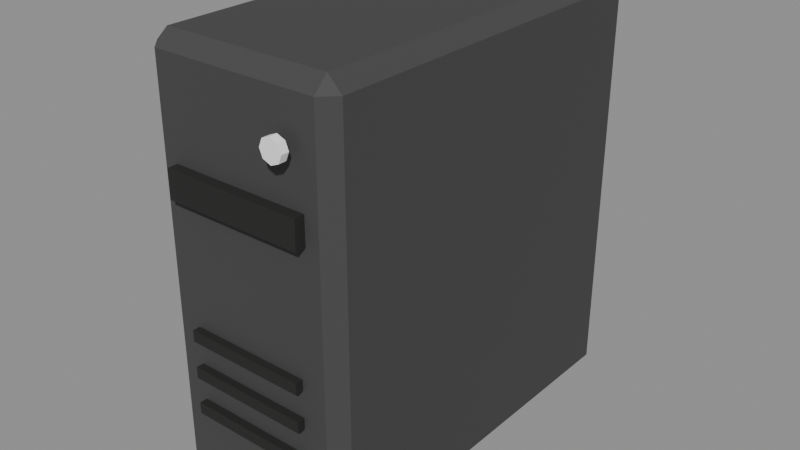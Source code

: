 # Source: model.blend  (saved by Blender 5.2.45; exported with 4.5.12 LTS)
import bpy
from mathutils import Matrix  # noqa: F401  (used for matrix-valued properties, if any)

bpy.ops.wm.read_factory_settings(use_empty=True)
scene = bpy.context.scene
scene.name = 'Scene'

# ---- images (referenced by path relative to the original .blend; pixels are not part of the script)
import os
ASSET_DIR = os.environ.get("B2B_ASSET_DIR", "")  # directory of the original .blend (textures are referenced by path, not embedded)
HERE = os.path.dirname(os.path.abspath(__file__))  # packed textures are extracted next to this script under _unpacked/

def load_image(name, relpath, width, height, colorspace="sRGB"):
    """Load a texture the original file referenced (path relative to the .blend, or extracted next to this script)."""
    p = next((c for c in (os.path.join(HERE, relpath), os.path.join(ASSET_DIR, relpath)) if relpath and os.path.exists(c)), "")
    if p:
        img = bpy.data.images.load(p, check_existing=True)
        img.name = name
    else:  # same state as the original file: an image datablock whose file is absent (Cycles renders it pink)
        img = bpy.data.images.new(name, width, height)
        img.source = "FILE"
        img.filepath = "//" + (relpath or name)
    img.colorspace_settings.name = colorspace
    return img
img_palette_png = load_image('palette.png', '_unpacked/palette.cadebe72.png', 2508, 2508, 'sRGB')

# ---- materials (node trees are filled in below, after node groups)
mat_sharedpalette_v001 = bpy.data.materials.new('SharedPalette_v001')

# ---- material node trees
mat_sharedpalette_v001.use_nodes = True; mat_sharedpalette_v001.node_tree.nodes.clear()
_N = mat_sharedpalette_v001.node_tree.nodes; _L = mat_sharedpalette_v001.node_tree.links
n0 = _N.new('ShaderNodeBsdfPrincipled'); n0.name = 'Principled BSDF'; n0.location = (-200, 100)
n0.inputs[2].default_value = 0.8
n0.inputs[10].default_value = 0.005
n1 = _N.new('ShaderNodeOutputMaterial'); n1.name = 'Material Output'; n1.location = (200, 100)
n2 = _N.new('ShaderNodeTexImage'); n2.name = 'Image Texture'; n2.location = (0, 0)
n2.image = img_palette_png
n2.interpolation = 'Closest'
_L.new(n0.outputs[0], n1.inputs[0])
_L.new(n2.outputs[0], n0.inputs[0])
n1.is_active_output = True

# ---- meshes
me_cube = bpy.data.meshes.new('Cube')
me_cube.from_pydata([(-0.09, -0.2, -0.23), (-0.09, -0.215, -0.215), (-0.105, -0.2, -0.215), (-0.09, -0.215, 0.215), (-0.09, -0.2, 0.23), (-0.105, -0.2, 0.215), (-0.09, 0.2, -0.23), (-0.105, 0.2, -0.215), (-0.09, 0.215, -0.215), (-0.09, 0.2, 0.23), (-0.09, 0.215, 0.215), (-0.105, 0.2, 0.215), (0.09, -0.2, -0.23), (0.105, -0.2, -0.215), (0.09, -0.215, -0.215), (0.09, -0.2, 0.23), (0.09, -0.215, 0.215), (0.105, -0.2, 0.215), (0.09, 0.2, -0.23), (0.09, 0.215, -0.215), (0.105, 0.2, -0.215), (0.09, 0.2, 0.23), (0.105, 0.2, 0.215), (0.09, 0.215, 0.215)], [], [(0, 1, 2), (3, 4, 5), (6, 7, 8), (9, 10, 11), (12, 13, 14), (15, 16, 17), (18, 19, 20), (21, 22, 23), (0, 7, 6), (3, 2, 1), (9, 5, 4), (8, 11, 10), (6, 19, 18), (21, 10, 9), (20, 23, 22), (18, 13, 12), (15, 22, 21), (14, 17, 16), (12, 1, 0), (4, 16, 15), (18, 0, 6), (5, 7, 2), (16, 1, 14), (9, 15, 21), (10, 19, 8), (22, 13, 20), (0, 2, 7), (3, 5, 2), (9, 11, 5), (8, 7, 11), (6, 8, 19), (21, 23, 10), (20, 19, 23), (18, 20, 13), (15, 17, 22), (14, 13, 17), (12, 14, 1), (4, 3, 16), (18, 12, 0), (5, 11, 7), (16, 3, 1), (9, 4, 15), (10, 23, 19), (22, 17, 13)])
_uv = me_cube.uv_layers.new(name='UVMap')
_uv.uv.foreach_set('vector', [0.3906, 0.5154, 0.3906, 0.5154, 0.3906, 0.5154, 0.3906, 0.5154, 0.3906, 0.5154, 0.3906, 0.5154, 0.3906, 0.5154, 0.3906, 0.5154, 0.3906, 0.5154, 0.3906, 0.5154, 0.3906, 0.5154, 0.3906, 0.5154, 0.3906, 0.5154, 0.3906, 0.5154, 0.3906, 0.5154, 0.3906, 0.5154, 0.3906, 0.5154, 0.3906, 0.5154, 0.3906, 0.5154, 0.3906, 0.5154, 0.3906, 0.5154, 0.3906, 0.5154, 0.3906, 0.5154, 0.3906, 0.5154, 0.3906, 0.5154, 0.3906, 0.5154, 0.3906, 0.5154, 0.3906, 0.5154, 0.3906, 0.5154, 0.3906, 0.5154, 0.3906, 0.5154, 0.3906, 0.5154, 0.3906, 0.5154, 0.3906, 0.5154, 0.3906, 0.5154, 0.3906, 0.5154, 0.3906, 0.5154, 0.3906, 0.5154, 0.3906, 0.5154, 0.3906, 0.5154, 0.3906, 0.5154, 0.3906, 0.5154, 0.3906, 0.5154, 0.3906, 0.5154, 0.3906, 0.5154, 0.3906, 0.5154, 0.3906, 0.5154, 0.3906, 0.5154, 0.3906, 0.5154, 0.3906, 0.5154, 0.3906, 0.5154, 0.3906, 0.5154, 0.3906, 0.5154, 0.3906, 0.5154, 0.3906, 0.5154, 0.3906, 0.5154, 0.3906, 0.5154, 0.3906, 0.5154, 0.3906, 0.5154, 0.3906, 0.5154, 0.3906, 0.5154, 0.3906, 0.5154, 0.3906, 0.5154, 0.3906, 0.5154, 0.3906, 0.5154, 0.3906, 0.5154, 0.3906, 0.5154, 0.3906, 0.5154, 0.3906, 0.5154, 0.3906, 0.5154, 0.3906, 0.5154, 0.3906, 0.5154, 0.3906, 0.5154, 0.3906, 0.5154, 0.3906, 0.5154, 0.3906, 0.5154, 0.3906, 0.5154, 0.3906, 0.5154, 0.3906, 0.5154, 0.3906, 0.5154, 0.3906, 0.5154, 0.3906, 0.5154, 0.3906, 0.5154, 0.3906, 0.5154, 0.3906, 0.5154, 0.3906, 0.5154, 0.3906, 0.5154, 0.3906, 0.5154, 0.3906, 0.5154, 0.3906, 0.5154, 0.3906, 0.5154, 0.3906, 0.5154, 0.3906, 0.5154, 0.3906, 0.5154, 0.3906, 0.5154, 0.3906, 0.5154, 0.3906, 0.5154, 0.3906, 0.5154, 0.3906, 0.5154, 0.3906, 0.5154, 0.3906, 0.5154, 0.3906, 0.5154, 0.3906, 0.5154, 0.3906, 0.5154, 0.3906, 0.5154, 0.3906, 0.5154, 0.3906, 0.5154, 0.3906, 0.5154, 0.3906, 0.5154, 0.3906, 0.5154, 0.3906, 0.5154, 0.3906, 0.5154, 0.3906, 0.5154, 0.3906, 0.5154, 0.3906, 0.5154, 0.3906, 0.5154, 0.3906, 0.5154, 0.3906, 0.5154, 0.3906, 0.5154, 0.3906, 0.5154, 0.3906, 0.5154, 0.3906, 0.5154, 0.3906, 0.5154, 0.3906, 0.5154, 0.3906, 0.5154, 0.3906, 0.5154, 0.3906, 0.5154, 0.3906, 0.5154, 0.3906, 0.5154, 0.3906, 0.5154, 0.3906, 0.5154, 0.3906, 0.5154])
me_cube.materials.append(mat_sharedpalette_v001)
me_cube.update()
me_cube_001 = bpy.data.meshes.new('Cube.001')
me_cube_001.from_pydata([(-0.075, -0.006, -0.015), (-0.075, -0.006, 0.015), (-0.075, 0.006, -0.015), (-0.075, 0.006, 0.015), (0.075, -0.006, -0.015), (0.075, -0.006, 0.015), (0.075, 0.006, -0.015), (0.075, 0.006, 0.015)], [], [(1, 2, 0), (3, 6, 2), (7, 4, 6), (5, 0, 4), (6, 0, 2), (3, 5, 7), (1, 3, 2), (3, 7, 6), (7, 5, 4), (5, 1, 0), (6, 4, 0), (3, 1, 5)])
_uv = me_cube_001.uv_layers.new(name='UVMap')
_uv.uv.foreach_set('vector', [0.4531, 0.5154, 0.4531, 0.5154, 0.4531, 0.5154, 0.4531, 0.5154, 0.4531, 0.5154, 0.4531, 0.5154, 0.4531, 0.5154, 0.4531, 0.5154, 0.4531, 0.5154, 0.4531, 0.5154, 0.4531, 0.5154, 0.4531, 0.5154, 0.4531, 0.5154, 0.4531, 0.5154, 0.4531, 0.5154, 0.4531, 0.5154, 0.4531, 0.5154, 0.4531, 0.5154, 0.4531, 0.5154, 0.4531, 0.5154, 0.4531, 0.5154, 0.4531, 0.5154, 0.4531, 0.5154, 0.4531, 0.5154, 0.4531, 0.5154, 0.4531, 0.5154, 0.4531, 0.5154, 0.4531, 0.5154, 0.4531, 0.5154, 0.4531, 0.5154, 0.4531, 0.5154, 0.4531, 0.5154, 0.4531, 0.5154, 0.4531, 0.5154, 0.4531, 0.5154, 0.4531, 0.5154])
me_cube_001.materials.append(mat_sharedpalette_v001)
me_cube_001.update()
me_cone = bpy.data.meshes.new('Cone')
me_cone.from_pydata([(0.0, 0.012, -0.004), (0.0, 0.012, 0.004), (0.008485, 0.008485, -0.004), (0.008485, 0.008485, 0.004), (0.012, 0.0, -0.004), (0.012, 0.0, 0.004), (0.008485, -0.008485, -0.004), (0.008485, -0.008485, 0.004), (0.0, -0.012, -0.004), (0.0, -0.012, 0.004), (-0.008485, -0.008485, -0.004), (-0.008485, -0.008485, 0.004), (-0.012, 0.0, -0.004), (-0.012, 0.0, 0.004), (-0.008485, 0.008485, -0.004), (-0.008485, 0.008485, 0.004)], [], [(1, 2, 0), (3, 4, 2), (5, 6, 4), (7, 8, 6), (9, 10, 8), (11, 12, 10), (9, 7, 5), (13, 14, 12), (15, 0, 14), (6, 10, 14), (1, 3, 2), (3, 5, 4), (5, 7, 6), (7, 9, 8), (9, 11, 10), (11, 13, 12), (5, 3, 13), (3, 1, 13), (1, 15, 13), (13, 11, 5), (11, 9, 5), (13, 15, 14), (15, 1, 0), (14, 0, 2), (2, 4, 6), (6, 8, 10), (10, 12, 14), (14, 2, 6)])
_uv = me_cone.uv_layers.new(name='UVMap')
_uv.uv.foreach_set('vector', [0.01575, 0.5154, 0.01575, 0.5154, 0.01575, 0.5154, 0.01575, 0.5154, 0.01575, 0.5154, 0.01575, 0.5154, 0.01575, 0.5154, 0.01575, 0.5154, 0.01575, 0.5154, 0.01575, 0.5154, 0.01575, 0.5154, 0.01575, 0.5154, 0.01575, 0.5154, 0.01575, 0.5154, 0.01575, 0.5154, 0.01575, 0.5154, 0.01575, 0.5154, 0.01575, 0.5154, 0.01575, 0.5154, 0.01575, 0.5154, 0.01575, 0.5154, 0.01575, 0.5154, 0.01575, 0.5154, 0.01575, 0.5154, 0.01575, 0.5154, 0.01575, 0.5154, 0.01575, 0.5154, 0.01575, 0.5154, 0.01575, 0.5154, 0.01575, 0.5154, 0.01575, 0.5154, 0.01575, 0.5154, 0.01575, 0.5154, 0.01575, 0.5154, 0.01575, 0.5154, 0.01575, 0.5154, 0.01575, 0.5154, 0.01575, 0.5154, 0.01575, 0.5154, 0.01575, 0.5154, 0.01575, 0.5154, 0.01575, 0.5154, 0.01575, 0.5154, 0.01575, 0.5154, 0.01575, 0.5154, 0.01575, 0.5154, 0.01575, 0.5154, 0.01575, 0.5154, 0.01575, 0.5154, 0.01575, 0.5154, 0.01575, 0.5154, 0.01575, 0.5154, 0.01575, 0.5154, 0.01575, 0.5154, 0.01575, 0.5154, 0.01575, 0.5154, 0.01575, 0.5154, 0.01575, 0.5154, 0.01575, 0.5154, 0.01575, 0.5154, 0.01575, 0.5154, 0.01575, 0.5154, 0.01575, 0.5154, 0.01575, 0.5154, 0.01575, 0.5154, 0.01575, 0.5154, 0.01575, 0.5154, 0.01575, 0.5154, 0.01575, 0.5154, 0.01575, 0.5154, 0.01575, 0.5154, 0.01575, 0.5154, 0.01575, 0.5154, 0.01575, 0.5154, 0.01575, 0.5154, 0.01575, 0.5154, 0.01575, 0.5154, 0.01575, 0.5154, 0.01575, 0.5154, 0.01575, 0.5154, 0.01575, 0.5154, 0.01575, 0.5154, 0.01575, 0.5154, 0.01575, 0.5154])
me_cone.materials.append(mat_sharedpalette_v001)
me_cone.update()
me_cube_002 = bpy.data.meshes.new('Cube.002')
me_cube_002.from_pydata([(-0.065, -0.004, -0.006), (-0.065, -0.004, 0.006), (-0.065, 0.004, -0.006), (-0.065, 0.004, 0.006), (0.065, -0.004, -0.006), (0.065, -0.004, 0.006), (0.065, 0.004, -0.006), (0.065, 0.004, 0.006)], [], [(1, 2, 0), (3, 6, 2), (7, 4, 6), (5, 0, 4), (6, 0, 2), (3, 5, 7), (1, 3, 2), (3, 7, 6), (7, 5, 4), (5, 1, 0), (6, 4, 0), (3, 1, 5)])
_uv = me_cube_002.uv_layers.new(name='UVMap')
_uv.uv.foreach_set('vector', [0.4531, 0.5154, 0.4531, 0.5154, 0.4531, 0.5154, 0.4531, 0.5154, 0.4531, 0.5154, 0.4531, 0.5154, 0.4531, 0.5154, 0.4531, 0.5154, 0.4531, 0.5154, 0.4531, 0.5154, 0.4531, 0.5154, 0.4531, 0.5154, 0.4531, 0.5154, 0.4531, 0.5154, 0.4531, 0.5154, 0.4531, 0.5154, 0.4531, 0.5154, 0.4531, 0.5154, 0.4531, 0.5154, 0.4531, 0.5154, 0.4531, 0.5154, 0.4531, 0.5154, 0.4531, 0.5154, 0.4531, 0.5154, 0.4531, 0.5154, 0.4531, 0.5154, 0.4531, 0.5154, 0.4531, 0.5154, 0.4531, 0.5154, 0.4531, 0.5154, 0.4531, 0.5154, 0.4531, 0.5154, 0.4531, 0.5154, 0.4531, 0.5154, 0.4531, 0.5154, 0.4531, 0.5154])
me_cube_002.materials.append(mat_sharedpalette_v001)
me_cube_002.update()
me_cube_003 = bpy.data.meshes.new('Cube.003')
me_cube_003.from_pydata([(-0.065, -0.004, -0.006), (-0.065, -0.004, 0.006), (-0.065, 0.004, -0.006), (-0.065, 0.004, 0.006), (0.065, -0.004, -0.006), (0.065, -0.004, 0.006), (0.065, 0.004, -0.006), (0.065, 0.004, 0.006)], [], [(1, 2, 0), (3, 6, 2), (7, 4, 6), (5, 0, 4), (6, 0, 2), (3, 5, 7), (1, 3, 2), (3, 7, 6), (7, 5, 4), (5, 1, 0), (6, 4, 0), (3, 1, 5)])
_uv = me_cube_003.uv_layers.new(name='UVMap')
_uv.uv.foreach_set('vector', [0.4531, 0.5154, 0.4531, 0.5154, 0.4531, 0.5154, 0.4531, 0.5154, 0.4531, 0.5154, 0.4531, 0.5154, 0.4531, 0.5154, 0.4531, 0.5154, 0.4531, 0.5154, 0.4531, 0.5154, 0.4531, 0.5154, 0.4531, 0.5154, 0.4531, 0.5154, 0.4531, 0.5154, 0.4531, 0.5154, 0.4531, 0.5154, 0.4531, 0.5154, 0.4531, 0.5154, 0.4531, 0.5154, 0.4531, 0.5154, 0.4531, 0.5154, 0.4531, 0.5154, 0.4531, 0.5154, 0.4531, 0.5154, 0.4531, 0.5154, 0.4531, 0.5154, 0.4531, 0.5154, 0.4531, 0.5154, 0.4531, 0.5154, 0.4531, 0.5154, 0.4531, 0.5154, 0.4531, 0.5154, 0.4531, 0.5154, 0.4531, 0.5154, 0.4531, 0.5154, 0.4531, 0.5154])
me_cube_003.materials.append(mat_sharedpalette_v001)
me_cube_003.update()
me_cube_004 = bpy.data.meshes.new('Cube.004')
me_cube_004.from_pydata([(-0.065, -0.004, -0.006), (-0.065, -0.004, 0.006), (-0.065, 0.004, -0.006), (-0.065, 0.004, 0.006), (0.065, -0.004, -0.006), (0.065, -0.004, 0.006), (0.065, 0.004, -0.006), (0.065, 0.004, 0.006)], [], [(1, 2, 0), (3, 6, 2), (7, 4, 6), (5, 0, 4), (6, 0, 2), (3, 5, 7), (1, 3, 2), (3, 7, 6), (7, 5, 4), (5, 1, 0), (6, 4, 0), (3, 1, 5)])
_uv = me_cube_004.uv_layers.new(name='UVMap')
_uv.uv.foreach_set('vector', [0.4531, 0.5154, 0.4531, 0.5154, 0.4531, 0.5154, 0.4531, 0.5154, 0.4531, 0.5154, 0.4531, 0.5154, 0.4531, 0.5154, 0.4531, 0.5154, 0.4531, 0.5154, 0.4531, 0.5154, 0.4531, 0.5154, 0.4531, 0.5154, 0.4531, 0.5154, 0.4531, 0.5154, 0.4531, 0.5154, 0.4531, 0.5154, 0.4531, 0.5154, 0.4531, 0.5154, 0.4531, 0.5154, 0.4531, 0.5154, 0.4531, 0.5154, 0.4531, 0.5154, 0.4531, 0.5154, 0.4531, 0.5154, 0.4531, 0.5154, 0.4531, 0.5154, 0.4531, 0.5154, 0.4531, 0.5154, 0.4531, 0.5154, 0.4531, 0.5154, 0.4531, 0.5154, 0.4531, 0.5154, 0.4531, 0.5154, 0.4531, 0.5154, 0.4531, 0.5154, 0.4531, 0.5154])
me_cube_004.materials.append(mat_sharedpalette_v001)
me_cube_004.update()

# ---- objects
ob_tower = bpy.data.objects.new('Tower', me_cube)
ob_drive = bpy.data.objects.new('Drive', me_cube_001)
ob_power_button = bpy.data.objects.new('Power button', me_cone)
ob_vent = bpy.data.objects.new('Vent', me_cube_002)
ob_vent_001 = bpy.data.objects.new('Vent.001', me_cube_003)
ob_vent_002 = bpy.data.objects.new('Vent.002', me_cube_004)

# ---- transforms, parenting, visibility, modifiers, constraints
ob_tower.location = (0.0, 0.0, 0.23)
ob_drive.location = (0.0, -0.22, 0.33)
ob_power_button.location = (0.06, -0.229, 0.4)
ob_power_button.rotation_euler = (1.571, 0.0, 0.0)
ob_vent.location = (0.0, -0.22, 0.1)
ob_vent_001.location = (0.0, -0.22, 0.14)
ob_vent_002.location = (0.0, -0.22, 0.18)

# ---- collection membership
scene.collection.objects.link(ob_tower)
scene.collection.objects.link(ob_drive)
scene.collection.objects.link(ob_power_button)
scene.collection.objects.link(ob_vent)
scene.collection.objects.link(ob_vent_001)
scene.collection.objects.link(ob_vent_002)

# ---- scene / render settings (as saved in the file)
scene.frame_start = 1; scene.frame_end = 250; scene.frame_set(1)
scene.render.engine = 'BLENDER_EEVEE_NEXT'
scene.render.bake_bias = 0.0
scene.render.bake_samples = 0
scene.render.compositor_device = 'GPU'
scene.eevee.use_volume_custom_range = False
scene.eevee.fast_gi_thickness_near = 0.1
scene.eevee.fast_gi_thickness_far = 0.0
scene.eevee.ray_tracing_options.screen_trace_thickness = 0.1
bpy.context.view_layer.update()

# ---- added for rendering (the .blend has no active camera and no usable light): camera, sun + grey world if the file has none
cam_auto = bpy.data.cameras.new('AutoCamera')
cam_auto.lens = 50.0
cam_auto.sensor_width = 36.0
cam_auto.clip_end = 1000.0
ob_auto_camera = bpy.data.objects.new('AutoCamera', cam_auto)
scene.collection.objects.link(ob_auto_camera)
ob_auto_camera.location = (0.62506, -0.759072, 0.730048)
ob_auto_camera.rotation_euler = (1.09748, -7.21219e-08, 0.694738)
scene.camera = ob_auto_camera
light_auto_sun = bpy.data.lights.new('AutoSun', 'SUN')
light_auto_sun.energy = 3.0
light_auto_sun.angle = 0.0523599
ob_auto_sun = bpy.data.objects.new('AutoSun', light_auto_sun)
scene.collection.objects.link(ob_auto_sun)
ob_auto_sun.rotation_euler = (0.872665, 0.174533, 0.523599)
if scene.world is None:
    world_auto = bpy.data.worlds.new('AutoWorld')
    world_auto.color = (0.3, 0.3, 0.3)
    scene.world = world_auto
bpy.context.view_layer.update()
